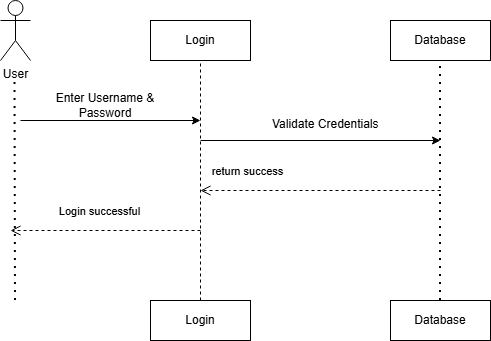

The diagram above was exported from draw.io. Its source (the exported page's mxGraphModel, read from the mxfile embedded in the PNG):
<mxGraphModel dx="748" dy="415" grid="1" gridSize="10" guides="1" tooltips="1" connect="1" arrows="1" fold="1" page="1" pageScale="1" pageWidth="850" pageHeight="1100" math="0" shadow="0">
  <root>
    <mxCell id="0" />
    <mxCell id="1" parent="0" />
    <mxCell id="ejZKSL1oTaWum1JK25ZR-1" parent="1" style="rounded=0;whiteSpace=wrap;html=1;" value="Login" vertex="1">
      <mxGeometry height="40" width="100" x="190" y="80" as="geometry" />
    </mxCell>
    <mxCell id="ejZKSL1oTaWum1JK25ZR-2" parent="1" style="rounded=0;whiteSpace=wrap;html=1;" value="Database" vertex="1">
      <mxGeometry height="40" width="100" x="430" y="80" as="geometry" />
    </mxCell>
    <mxCell id="ejZKSL1oTaWum1JK25ZR-3" parent="1" style="shape=umlActor;verticalLabelPosition=bottom;verticalAlign=top;html=1;outlineConnect=0;" value="User" vertex="1">
      <mxGeometry height="60" width="30" x="40" y="60" as="geometry" />
    </mxCell>
    <mxCell id="ejZKSL1oTaWum1JK25ZR-5" edge="1" parent="1" style="endArrow=none;dashed=1;html=1;rounded=0;" value="">
      <mxGeometry height="50" relative="1" width="50" as="geometry">
        <mxPoint x="240" y="360" as="sourcePoint" />
        <mxPoint x="240" y="120" as="targetPoint" />
      </mxGeometry>
    </mxCell>
    <mxCell id="ejZKSL1oTaWum1JK25ZR-6" edge="1" parent="1" style="endArrow=none;dashed=1;html=1;dashPattern=1 3;strokeWidth=2;rounded=0;" value="">
      <mxGeometry height="50" relative="1" width="50" as="geometry">
        <mxPoint x="480" y="360" as="sourcePoint" />
        <mxPoint x="480" y="120" as="targetPoint" />
      </mxGeometry>
    </mxCell>
    <mxCell id="ejZKSL1oTaWum1JK25ZR-7" edge="1" parent="1" style="endArrow=none;dashed=1;html=1;dashPattern=1 3;strokeWidth=2;rounded=0;" value="">
      <mxGeometry height="50" relative="1" width="50" as="geometry">
        <mxPoint x="55" y="360" as="sourcePoint" />
        <mxPoint x="54.5" y="140" as="targetPoint" />
      </mxGeometry>
    </mxCell>
    <mxCell id="ejZKSL1oTaWum1JK25ZR-8" edge="1" parent="1" style="endArrow=classic;html=1;rounded=0;" value="">
      <mxGeometry height="50" relative="1" width="50" as="geometry">
        <mxPoint x="60" y="180" as="sourcePoint" />
        <mxPoint x="240" y="180" as="targetPoint" />
      </mxGeometry>
    </mxCell>
    <mxCell id="ejZKSL1oTaWum1JK25ZR-9" parent="1" style="text;html=1;whiteSpace=wrap;strokeColor=none;fillColor=none;align=center;verticalAlign=middle;rounded=0;" value="Enter Username &amp;amp; Password" vertex="1">
      <mxGeometry height="30" width="110" x="90" y="150" as="geometry" />
    </mxCell>
    <mxCell id="ejZKSL1oTaWum1JK25ZR-10" edge="1" parent="1" style="endArrow=classic;html=1;rounded=0;" value="">
      <mxGeometry height="50" relative="1" width="50" as="geometry">
        <mxPoint x="240" y="200" as="sourcePoint" />
        <mxPoint x="480" y="200" as="targetPoint" />
      </mxGeometry>
    </mxCell>
    <mxCell id="ejZKSL1oTaWum1JK25ZR-11" parent="1" style="text;whiteSpace=wrap;" value="Validate Credentials" vertex="1">
      <mxGeometry height="40" width="140" x="310" y="170" as="geometry" />
    </mxCell>
    <mxCell id="ejZKSL1oTaWum1JK25ZR-12" edge="1" parent="1" style="html=1;verticalAlign=bottom;endArrow=open;dashed=1;endSize=8;curved=0;rounded=0;" value="return success">
      <mxGeometry relative="1" x="0.6111" y="-10" as="geometry">
        <mxPoint as="offset" />
        <mxPoint x="480" y="250" as="sourcePoint" />
        <mxPoint x="240" y="250" as="targetPoint" />
      </mxGeometry>
    </mxCell>
    <mxCell id="ejZKSL1oTaWum1JK25ZR-13" edge="1" parent="1" style="html=1;verticalAlign=bottom;endArrow=open;dashed=1;endSize=8;curved=0;rounded=0;" value="Login successful">
      <mxGeometry relative="1" x="0.0667" y="-10" as="geometry">
        <mxPoint as="offset" />
        <mxPoint x="240" y="290" as="sourcePoint" />
        <mxPoint x="50" y="290" as="targetPoint" />
      </mxGeometry>
    </mxCell>
    <mxCell id="ejZKSL1oTaWum1JK25ZR-14" parent="1" style="rounded=0;whiteSpace=wrap;html=1;" value="Login" vertex="1">
      <mxGeometry height="40" width="100" x="190" y="360" as="geometry" />
    </mxCell>
    <mxCell id="ejZKSL1oTaWum1JK25ZR-15" parent="1" style="rounded=0;whiteSpace=wrap;html=1;" value="Database" vertex="1">
      <mxGeometry height="40" width="100" x="430" y="360" as="geometry" />
    </mxCell>
  </root>
</mxGraphModel>